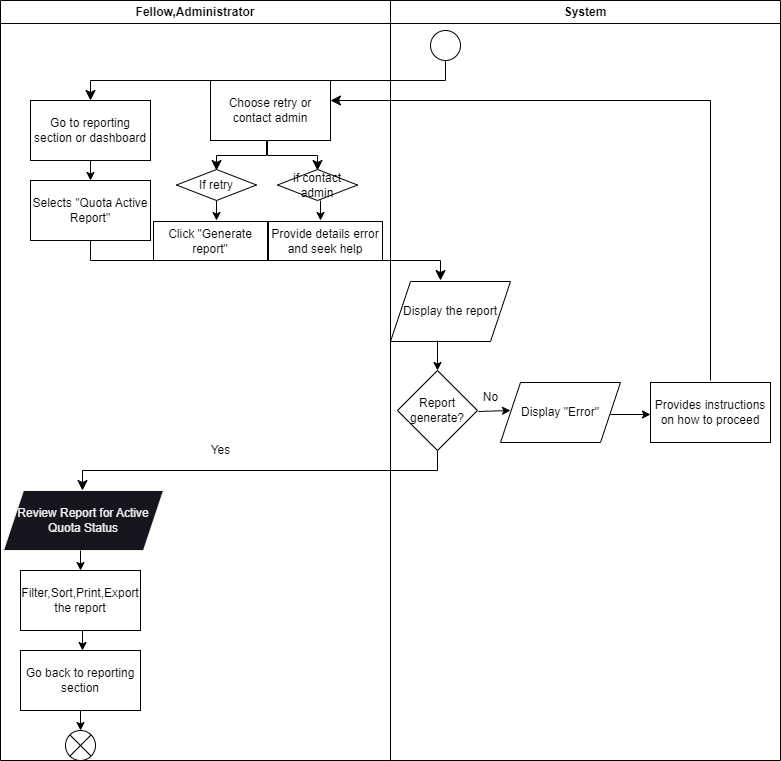

The diagram above was exported from draw.io. Its source (the exported page's mxGraphModel, read from the mxfile embedded in the PNG):
<mxGraphModel dx="457" dy="725" grid="1" gridSize="10" guides="1" tooltips="1" connect="1" arrows="1" fold="1" page="1" pageScale="1" pageWidth="850" pageHeight="1100" math="0" shadow="0">
  <root>
    <mxCell id="0" />
    <mxCell id="1" parent="0" />
    <mxCell id="2" value="" style="ellipse;" vertex="1" parent="1">
      <mxGeometry x="500" y="30" width="30" height="30" as="geometry" />
    </mxCell>
    <mxCell id="3" value="" style="edgeStyle=elbowEdgeStyle;elbow=vertical;endArrow=classic;html=1;curved=0;rounded=0;endSize=8;startSize=8;" edge="1" parent="1">
      <mxGeometry width="50" height="50" relative="1" as="geometry">
        <mxPoint x="515" y="60" as="sourcePoint" />
        <mxPoint x="160" y="100" as="targetPoint" />
      </mxGeometry>
    </mxCell>
    <mxCell id="4" value="Go to reporting section or dashboard" style="rounded=0;whiteSpace=wrap;html=1;" vertex="1" parent="1">
      <mxGeometry x="100" y="100" width="120" height="60" as="geometry" />
    </mxCell>
    <mxCell id="5" value="" style="endArrow=classic;html=1;" edge="1" parent="1">
      <mxGeometry width="50" height="50" relative="1" as="geometry">
        <mxPoint x="160" y="160" as="sourcePoint" />
        <mxPoint x="160" y="180" as="targetPoint" />
      </mxGeometry>
    </mxCell>
    <mxCell id="6" value="Selects &quot;Quota Active Report&quot;" style="rounded=0;whiteSpace=wrap;html=1;" vertex="1" parent="1">
      <mxGeometry x="100" y="180" width="120" height="60" as="geometry" />
    </mxCell>
    <mxCell id="7" value="" style="edgeStyle=elbowEdgeStyle;elbow=vertical;endArrow=classic;html=1;curved=0;rounded=0;endSize=8;startSize=8;" edge="1" parent="1">
      <mxGeometry width="50" height="50" relative="1" as="geometry">
        <mxPoint x="160" y="240" as="sourcePoint" />
        <mxPoint x="510" y="280" as="targetPoint" />
      </mxGeometry>
    </mxCell>
    <mxCell id="8" value="Display the report" style="shape=parallelogram;perimeter=parallelogramPerimeter;whiteSpace=wrap;html=1;fixedSize=1;" vertex="1" parent="1">
      <mxGeometry x="460" y="281" width="120" height="60" as="geometry" />
    </mxCell>
    <mxCell id="9" value="" style="endArrow=classic;html=1;" edge="1" parent="1">
      <mxGeometry width="50" height="50" relative="1" as="geometry">
        <mxPoint x="507" y="340" as="sourcePoint" />
        <mxPoint x="507" y="370" as="targetPoint" />
      </mxGeometry>
    </mxCell>
    <mxCell id="10" value="Report generate?" style="rhombus;whiteSpace=wrap;html=1;" vertex="1" parent="1">
      <mxGeometry x="467" y="370" width="80" height="80" as="geometry" />
    </mxCell>
    <mxCell id="12" value="" style="edgeStyle=elbowEdgeStyle;elbow=vertical;endArrow=classic;html=1;curved=0;rounded=0;endSize=8;startSize=8;" edge="1" parent="1">
      <mxGeometry width="50" height="50" relative="1" as="geometry">
        <mxPoint x="507" y="450" as="sourcePoint" />
        <mxPoint x="152" y="490" as="targetPoint" />
      </mxGeometry>
    </mxCell>
    <mxCell id="13" value="Review Report for Active Quota Status" style="shape=parallelogram;perimeter=parallelogramPerimeter;whiteSpace=wrap;html=1;fixedSize=1;fontFamily=Helvetica;fontSize=12;fontColor=rgb(240, 240, 240);align=center;strokeColor=rgb(240, 240, 240);fillColor=rgb(24, 20, 29);" vertex="1" parent="1">
      <mxGeometry x="73" y="490" width="160" height="60" as="geometry" />
    </mxCell>
    <mxCell id="14" value="" style="endArrow=classic;html=1;" edge="1" parent="1">
      <mxGeometry width="50" height="50" relative="1" as="geometry">
        <mxPoint x="150" y="550" as="sourcePoint" />
        <mxPoint x="150" y="570" as="targetPoint" />
      </mxGeometry>
    </mxCell>
    <mxCell id="15" value="Filter,Sort,Print,Export the report" style="rounded=0;whiteSpace=wrap;html=1;" vertex="1" parent="1">
      <mxGeometry x="90" y="570" width="120" height="60" as="geometry" />
    </mxCell>
    <mxCell id="17" value="" style="endArrow=classic;html=1;" edge="1" parent="1">
      <mxGeometry width="50" height="50" relative="1" as="geometry">
        <mxPoint x="152" y="630" as="sourcePoint" />
        <mxPoint x="152" y="650" as="targetPoint" />
      </mxGeometry>
    </mxCell>
    <mxCell id="18" value="Go back to reporting section" style="rounded=0;whiteSpace=wrap;html=1;" vertex="1" parent="1">
      <mxGeometry x="90" y="650" width="120" height="60" as="geometry" />
    </mxCell>
    <mxCell id="19" value="" style="endArrow=classic;html=1;" edge="1" parent="1">
      <mxGeometry width="50" height="50" relative="1" as="geometry">
        <mxPoint x="150" y="710" as="sourcePoint" />
        <mxPoint x="150" y="730" as="targetPoint" />
      </mxGeometry>
    </mxCell>
    <mxCell id="20" value="" style="shape=sumEllipse;perimeter=ellipsePerimeter;whiteSpace=wrap;html=1;backgroundOutline=1;" vertex="1" parent="1">
      <mxGeometry x="135" y="730" width="30" height="30" as="geometry" />
    </mxCell>
    <mxCell id="21" value="Yes" style="text;html=1;align=center;verticalAlign=middle;resizable=0;points=[];autosize=1;strokeColor=none;fillColor=none;" vertex="1" parent="1">
      <mxGeometry x="270" y="435" width="40" height="30" as="geometry" />
    </mxCell>
    <mxCell id="22" value="" style="endArrow=classic;html=1;" edge="1" parent="1">
      <mxGeometry width="50" height="50" relative="1" as="geometry">
        <mxPoint x="548" y="411" as="sourcePoint" />
        <mxPoint x="580" y="410" as="targetPoint" />
      </mxGeometry>
    </mxCell>
    <mxCell id="23" value="No" style="text;html=1;align=center;verticalAlign=middle;resizable=0;points=[];autosize=1;strokeColor=none;fillColor=none;" vertex="1" parent="1">
      <mxGeometry x="540" y="382" width="40" height="30" as="geometry" />
    </mxCell>
    <mxCell id="24" value="Display &quot;Error&quot;" style="shape=parallelogram;perimeter=parallelogramPerimeter;whiteSpace=wrap;html=1;fixedSize=1;" vertex="1" parent="1">
      <mxGeometry x="570" y="382" width="120" height="60" as="geometry" />
    </mxCell>
    <mxCell id="25" value="" style="endArrow=classic;html=1;" edge="1" parent="1">
      <mxGeometry width="50" height="50" relative="1" as="geometry">
        <mxPoint x="680" y="414" as="sourcePoint" />
        <mxPoint x="720" y="414" as="targetPoint" />
      </mxGeometry>
    </mxCell>
    <mxCell id="26" value="Provides instructions on how to proceed" style="rounded=0;whiteSpace=wrap;html=1;" vertex="1" parent="1">
      <mxGeometry x="720" y="382" width="120" height="60" as="geometry" />
    </mxCell>
    <mxCell id="27" value="" style="edgeStyle=elbowEdgeStyle;elbow=vertical;endArrow=classic;html=1;curved=0;rounded=0;endSize=8;startSize=8;" edge="1" parent="1">
      <mxGeometry width="50" height="50" relative="1" as="geometry">
        <mxPoint x="780" y="380" as="sourcePoint" />
        <mxPoint x="400" y="100" as="targetPoint" />
        <Array as="points">
          <mxPoint x="590" y="100" />
        </Array>
      </mxGeometry>
    </mxCell>
    <mxCell id="28" value="Choose retry or contact admin" style="rounded=0;whiteSpace=wrap;html=1;" vertex="1" parent="1">
      <mxGeometry x="280" y="80" width="120" height="60" as="geometry" />
    </mxCell>
    <mxCell id="29" value="" style="edgeStyle=elbowEdgeStyle;elbow=vertical;endArrow=classic;html=1;curved=0;rounded=0;endSize=8;startSize=8;" edge="1" parent="1">
      <mxGeometry width="50" height="50" relative="1" as="geometry">
        <mxPoint x="336" y="140" as="sourcePoint" />
        <mxPoint x="286" y="170" as="targetPoint" />
      </mxGeometry>
    </mxCell>
    <mxCell id="30" value="" style="edgeStyle=elbowEdgeStyle;elbow=vertical;endArrow=classic;html=1;curved=0;rounded=0;endSize=8;startSize=8;" edge="1" parent="1">
      <mxGeometry width="50" height="50" relative="1" as="geometry">
        <mxPoint x="337" y="140" as="sourcePoint" />
        <mxPoint x="387" y="170" as="targetPoint" />
      </mxGeometry>
    </mxCell>
    <mxCell id="31" value="If retry" style="rhombus;whiteSpace=wrap;html=1;" vertex="1" parent="1">
      <mxGeometry x="246" y="169" width="80" height="31" as="geometry" />
    </mxCell>
    <mxCell id="32" value="if contact admin" style="rhombus;whiteSpace=wrap;html=1;" vertex="1" parent="1">
      <mxGeometry x="347" y="169" width="80" height="31" as="geometry" />
    </mxCell>
    <mxCell id="33" value="" style="endArrow=classic;html=1;" edge="1" parent="1">
      <mxGeometry width="50" height="50" relative="1" as="geometry">
        <mxPoint x="286" y="200" as="sourcePoint" />
        <mxPoint x="286" y="220" as="targetPoint" />
      </mxGeometry>
    </mxCell>
    <mxCell id="34" value="Click &quot;Generate report&quot;" style="rounded=0;whiteSpace=wrap;html=1;" vertex="1" parent="1">
      <mxGeometry x="223" y="221" width="114" height="39" as="geometry" />
    </mxCell>
    <mxCell id="35" value="Provide details error and seek help" style="rounded=0;whiteSpace=wrap;html=1;" vertex="1" parent="1">
      <mxGeometry x="338" y="221" width="114" height="39" as="geometry" />
    </mxCell>
    <mxCell id="36" value="" style="endArrow=classic;html=1;" edge="1" parent="1">
      <mxGeometry width="50" height="50" relative="1" as="geometry">
        <mxPoint x="390" y="200" as="sourcePoint" />
        <mxPoint x="390" y="220" as="targetPoint" />
      </mxGeometry>
    </mxCell>
    <mxCell id="38" value="Fellow,Administrator" style="swimlane;whiteSpace=wrap;html=1;" vertex="1" parent="1">
      <mxGeometry x="70" width="390" height="760" as="geometry" />
    </mxCell>
    <mxCell id="39" value="System" style="swimlane;whiteSpace=wrap;html=1;" vertex="1" parent="1">
      <mxGeometry x="460" width="390" height="760" as="geometry" />
    </mxCell>
  </root>
</mxGraphModel>